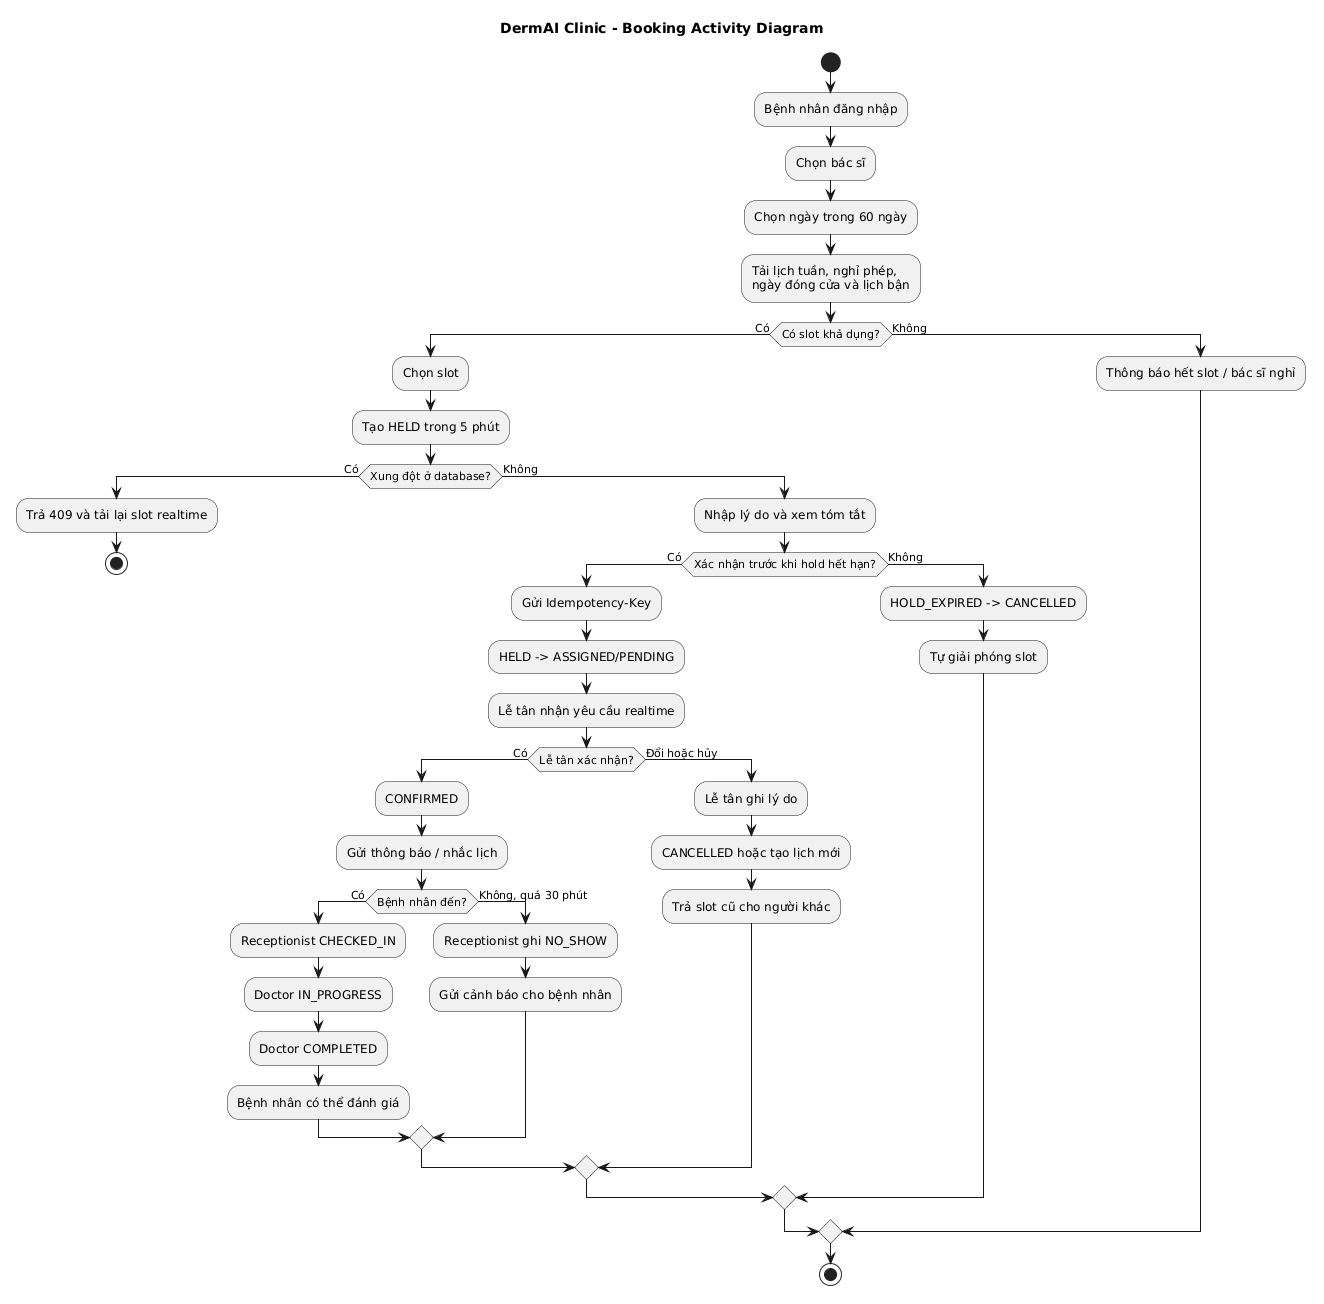

The diagram above was rendered by PlantUML. Its source (embedded in the PNG):
@startuml
title DermAI Clinic - Booking Activity Diagram
skinparam shadowing false
start
:Bệnh nhân đăng nhập;
:Chọn bác sĩ;
:Chọn ngày trong 60 ngày;
:Tải lịch tuần, nghỉ phép,\nngày đóng cửa và lịch bận;
if (Có slot khả dụng?) then (Có)
  :Chọn slot;
  :Tạo HELD trong 5 phút;
  if (Xung đột ở database?) then (Có)
    :Trả 409 và tải lại slot realtime;
    stop
  else (Không)
    :Nhập lý do và xem tóm tắt;
    if (Xác nhận trước khi hold hết hạn?) then (Có)
      :Gửi Idempotency-Key;
      :HELD -> ASSIGNED/PENDING;
      :Lễ tân nhận yêu cầu realtime;
      if (Lễ tân xác nhận?) then (Có)
        :CONFIRMED;
        :Gửi thông báo / nhắc lịch;
        if (Bệnh nhân đến?) then (Có)
          :Receptionist CHECKED_IN;
          :Doctor IN_PROGRESS;
          :Doctor COMPLETED;
          :Bệnh nhân có thể đánh giá;
        else (Không, quá 30 phút)
          :Receptionist ghi NO_SHOW;
          :Gửi cảnh báo cho bệnh nhân;
        endif
      else (Đổi hoặc hủy)
        :Lễ tân ghi lý do;
        :CANCELLED hoặc tạo lịch mới;
        :Trả slot cũ cho người khác;
      endif
    else (Không)
      :HOLD_EXPIRED -> CANCELLED;
      :Tự giải phóng slot;
    endif
  endif
else (Không)
  :Thông báo hết slot / bác sĩ nghỉ;
endif
stop
@enduml